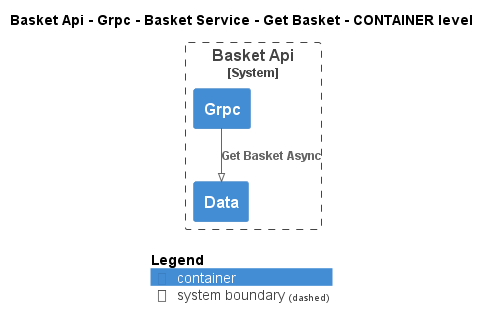

The diagram above was rendered by PlantUML. Its source (embedded in the PNG):
@startuml
!pragma layout smetana
!include ..\..\..\..\..\..\..\..\.c4s\C4_Container.puml

AddElementTag("state:new", $bgColor=green, $fontColor=#ffffff, $borderColor=green, $shadowing="False")
AddElementTag("state:changed", $bgColor=orange, $fontColor=#ffffff, $borderColor=orange, $shadowing="False")
AddElementTag("state:removed", $bgColor=red, $fontColor=#ffffff, $borderColor=red, $shadowing="False")

AddRelTag("state:new", $textColor=green, $lineColor=green)
AddRelTag("state:changed", $textColor=orange, $lineColor=orange)
AddRelTag("state:removed", $textColor=red, $lineColor=red)

SHOW_PERSON_PORTRAIT()
LAYOUT_TOP_DOWN()

skinparam linetype polyline

title Basket Api - Grpc - Basket Service - Get Basket - CONTAINER level


System_Boundary(dotnet.eShop.Architecture.SoftwareSystems.BasketApi, "Basket Api") {
    Container(dotnet.eShop.Architecture.SoftwareSystems.BasketApi.Containers.Grpc, "Grpc", "", "")
    Container(dotnet.eShop.Architecture.SoftwareSystems.BasketApi.Containers.Data, "Data", "", "")
}

Rel(dotnet.eShop.Architecture.SoftwareSystems.BasketApi.Containers.Grpc, dotnet.eShop.Architecture.SoftwareSystems.BasketApi.Containers.Data, "Get Basket Async")


SHOW_LEGEND()
@enduml